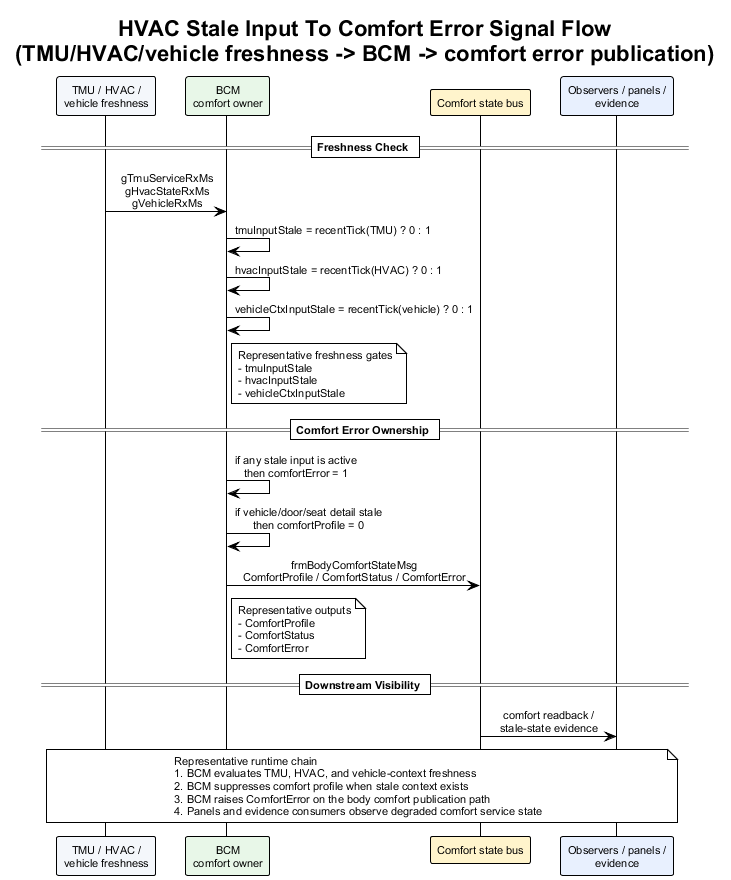

The diagram above was rendered by PlantUML. Its source (embedded in the PNG):
@startuml hvac_stale_input_to_comfort_error_signal_flow
!theme plain
skinparam backgroundColor #FFFFFF
skinparam defaultFontName Arial
skinparam defaultFontSize 11
skinparam sequenceMessageAlign center
skinparam responseMessageBelowArrow true

title HVAC Stale Input To Comfort Error Signal Flow\n(TMU/HVAC/vehicle freshness -> BCM -> comfort error publication)

participant "TMU / HVAC /\nvehicle freshness" as FreshnessCtx #F4F7FB
participant "BCM\ncomfort owner" as BCM #E8F7E8
participant "Comfort state bus" as ComfortBus #FFF4CC
participant "Observers / panels /\nevidence" as Obs #E8F0FE

== Freshness Check ==

FreshnessCtx -> BCM : gTmuServiceRxMs\ngHvacStateRxMs\ngVehicleRxMs
BCM -> BCM : tmuInputStale = recentTick(TMU) ? 0 : 1
BCM -> BCM : hvacInputStale = recentTick(HVAC) ? 0 : 1
BCM -> BCM : vehicleCtxInputStale = recentTick(vehicle) ? 0 : 1
note right of BCM
Representative freshness gates
- tmuInputStale
- hvacInputStale
- vehicleCtxInputStale
end note

== Comfort Error Ownership ==

BCM -> BCM : if any stale input is active\nthen comfortError = 1
BCM -> BCM : if vehicle/door/seat detail stale\nthen comfortProfile = 0
BCM -> ComfortBus : frmBodyComfortStateMsg\nComfortProfile / ComfortStatus / ComfortError
note right of BCM
Representative outputs
- ComfortProfile
- ComfortStatus
- ComfortError
end note

== Downstream Visibility ==

ComfortBus -> Obs : comfort readback /\nstale-state evidence

note over FreshnessCtx, Obs
Representative runtime chain
1. BCM evaluates TMU, HVAC, and vehicle-context freshness
2. BCM suppresses comfort profile when stale context exists
3. BCM raises ComfortError on the body comfort publication path
4. Panels and evidence consumers observe degraded comfort service state
end note

@enduml